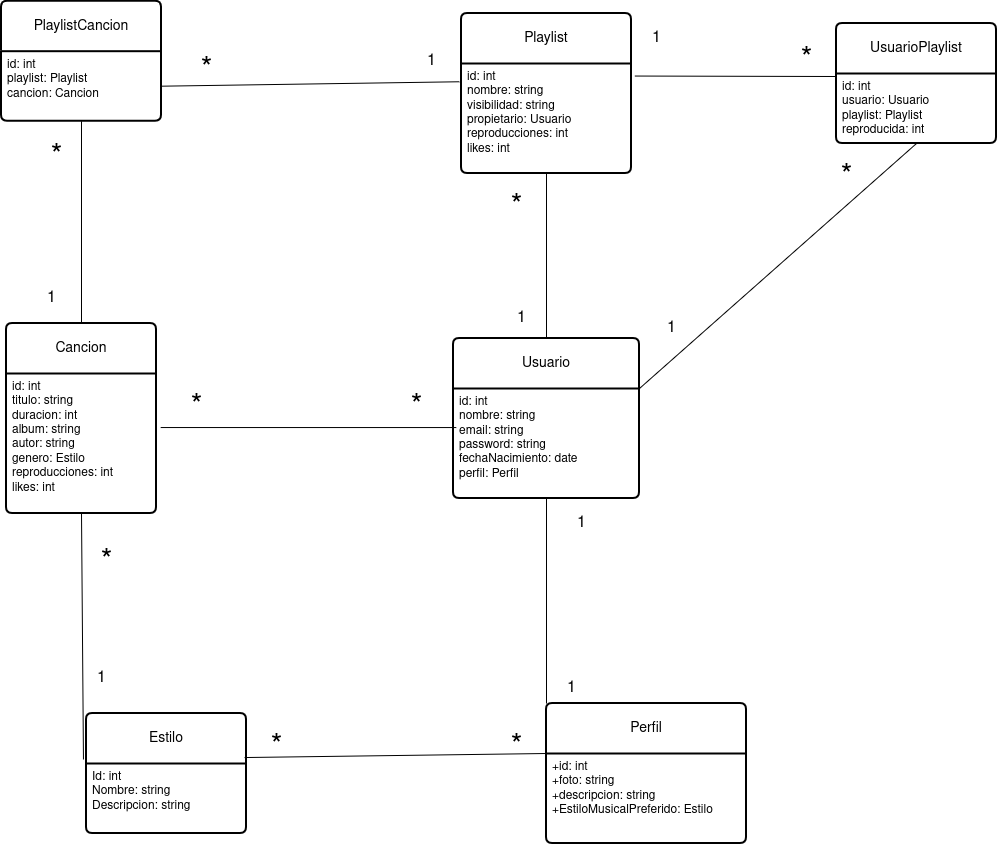

The diagram above was exported from draw.io. Its source (the exported page's mxGraphModel, read from the mxfile embedded in the PNG):
<mxGraphModel dx="2873" dy="1036" grid="1" gridSize="10" guides="1" tooltips="1" connect="1" arrows="1" fold="1" page="1" pageScale="1" pageWidth="827" pageHeight="1169" math="0" shadow="0">
  <root>
    <mxCell id="0" />
    <mxCell id="1" parent="0" />
    <mxCell id="u360cqK-RKr2Ww8NjMrk-1" value="Playlist" style="swimlane;childLayout=stackLayout;horizontal=1;startSize=50;horizontalStack=0;rounded=1;fontSize=14;fontStyle=0;strokeWidth=2;resizeParent=0;resizeLast=1;shadow=0;dashed=0;align=center;arcSize=4;whiteSpace=wrap;html=1;" parent="1" vertex="1">
      <mxGeometry x="-65" y="230" width="170" height="160" as="geometry" />
    </mxCell>
    <mxCell id="u360cqK-RKr2Ww8NjMrk-2" value="&lt;div&gt;id: int&lt;/div&gt;&lt;div&gt;nombre: string&lt;/div&gt;&lt;div&gt;visibilidad: string&lt;/div&gt;&lt;div&gt;propietario: Usuario&lt;/div&gt;&lt;div&gt;reproducciones: int&lt;/div&gt;&lt;div&gt;likes: int&lt;br&gt;&lt;/div&gt;" style="align=left;strokeColor=none;fillColor=none;spacingLeft=4;fontSize=12;verticalAlign=top;resizable=0;rotatable=0;part=1;html=1;" parent="u360cqK-RKr2Ww8NjMrk-1" vertex="1">
      <mxGeometry y="50" width="170" height="110" as="geometry" />
    </mxCell>
    <mxCell id="u360cqK-RKr2Ww8NjMrk-3" value="Perfil" style="swimlane;childLayout=stackLayout;horizontal=1;startSize=50;horizontalStack=0;rounded=1;fontSize=14;fontStyle=0;strokeWidth=2;resizeParent=0;resizeLast=1;shadow=0;dashed=0;align=center;arcSize=4;whiteSpace=wrap;html=1;" parent="1" vertex="1">
      <mxGeometry x="20" y="920" width="200" height="140" as="geometry" />
    </mxCell>
    <mxCell id="u360cqK-RKr2Ww8NjMrk-4" value="+id: int&lt;br&gt;+foto: string&lt;br&gt;&lt;div&gt;+descripcion: string&lt;/div&gt;&lt;div&gt;+EstiloMusicalPreferido: Estilo&lt;/div&gt;" style="align=left;strokeColor=none;fillColor=none;spacingLeft=4;fontSize=12;verticalAlign=top;resizable=0;rotatable=0;part=1;html=1;" parent="u360cqK-RKr2Ww8NjMrk-3" vertex="1">
      <mxGeometry y="50" width="200" height="90" as="geometry" />
    </mxCell>
    <mxCell id="u360cqK-RKr2Ww8NjMrk-5" value="UsuarioPlaylist" style="swimlane;childLayout=stackLayout;horizontal=1;startSize=50;horizontalStack=0;rounded=1;fontSize=14;fontStyle=0;strokeWidth=2;resizeParent=0;resizeLast=1;shadow=0;dashed=0;align=center;arcSize=4;whiteSpace=wrap;html=1;" parent="1" vertex="1">
      <mxGeometry x="310" y="240" width="160" height="120" as="geometry" />
    </mxCell>
    <mxCell id="u360cqK-RKr2Ww8NjMrk-6" value="&lt;div&gt;id: int&lt;/div&gt;&lt;div&gt;usuario: Usuario&lt;/div&gt;&lt;div&gt;playlist: Playlist&lt;/div&gt;&lt;div&gt;reproducida: int&lt;br&gt;&lt;/div&gt;" style="align=left;strokeColor=none;fillColor=none;spacingLeft=4;fontSize=12;verticalAlign=top;resizable=0;rotatable=0;part=1;html=1;" parent="u360cqK-RKr2Ww8NjMrk-5" vertex="1">
      <mxGeometry y="50" width="160" height="70" as="geometry" />
    </mxCell>
    <mxCell id="u360cqK-RKr2Ww8NjMrk-7" value="Cancion" style="swimlane;childLayout=stackLayout;horizontal=1;startSize=50;horizontalStack=0;rounded=1;fontSize=14;fontStyle=0;strokeWidth=2;resizeParent=0;resizeLast=1;shadow=0;dashed=0;align=center;arcSize=4;whiteSpace=wrap;html=1;" parent="1" vertex="1">
      <mxGeometry x="-520" y="540" width="150" height="190" as="geometry" />
    </mxCell>
    <mxCell id="u360cqK-RKr2Ww8NjMrk-8" value="&lt;div&gt;id: int&lt;/div&gt;&lt;div&gt;titulo: string&lt;/div&gt;&lt;div&gt;duracion: int&lt;/div&gt;&lt;div&gt;album: string&lt;/div&gt;&lt;div&gt;autor: string&lt;/div&gt;&lt;div&gt;genero: Estilo&lt;/div&gt;&lt;div&gt;reproducciones: int&lt;/div&gt;&lt;div&gt;likes: int&lt;br&gt;&lt;/div&gt;" style="align=left;strokeColor=none;fillColor=none;spacingLeft=4;fontSize=12;verticalAlign=top;resizable=0;rotatable=0;part=1;html=1;" parent="u360cqK-RKr2Ww8NjMrk-7" vertex="1">
      <mxGeometry y="50" width="150" height="140" as="geometry" />
    </mxCell>
    <mxCell id="u360cqK-RKr2Ww8NjMrk-9" value="Usuario" style="swimlane;childLayout=stackLayout;horizontal=1;startSize=50;horizontalStack=0;rounded=1;fontSize=14;fontStyle=0;strokeWidth=2;resizeParent=0;resizeLast=1;shadow=0;dashed=0;align=center;arcSize=4;whiteSpace=wrap;html=1;" parent="1" vertex="1">
      <mxGeometry x="-73" y="555" width="186" height="160" as="geometry" />
    </mxCell>
    <mxCell id="u360cqK-RKr2Ww8NjMrk-10" value="&lt;div&gt;id: int&lt;/div&gt;&lt;div&gt;nombre: string&lt;/div&gt;&lt;div&gt;email: string&lt;/div&gt;&lt;div&gt;password: string&lt;/div&gt;&lt;div&gt;fechaNacimiento: date&lt;/div&gt;&lt;div&gt;perfil: Perfil&lt;br&gt;&lt;/div&gt;&lt;div&gt;&lt;br&gt;&lt;/div&gt;" style="align=left;strokeColor=none;fillColor=none;spacingLeft=4;fontSize=12;verticalAlign=top;resizable=0;rotatable=0;part=1;html=1;" parent="u360cqK-RKr2Ww8NjMrk-9" vertex="1">
      <mxGeometry y="50" width="186" height="110" as="geometry" />
    </mxCell>
    <mxCell id="u360cqK-RKr2Ww8NjMrk-11" value="Estilo" style="swimlane;childLayout=stackLayout;horizontal=1;startSize=50;horizontalStack=0;rounded=1;fontSize=14;fontStyle=0;strokeWidth=2;resizeParent=0;resizeLast=1;shadow=0;dashed=0;align=center;arcSize=4;whiteSpace=wrap;html=1;" parent="1" vertex="1">
      <mxGeometry x="-440" y="930" width="160" height="120" as="geometry" />
    </mxCell>
    <mxCell id="u360cqK-RKr2Ww8NjMrk-12" value="Id: int&lt;br&gt;Nombre: string&lt;br&gt;Descripcion: string" style="align=left;strokeColor=none;fillColor=none;spacingLeft=4;fontSize=12;verticalAlign=top;resizable=0;rotatable=0;part=1;html=1;" parent="u360cqK-RKr2Ww8NjMrk-11" vertex="1">
      <mxGeometry y="50" width="160" height="70" as="geometry" />
    </mxCell>
    <mxCell id="u360cqK-RKr2Ww8NjMrk-13" value="PlaylistCancion" style="swimlane;childLayout=stackLayout;horizontal=1;startSize=50;horizontalStack=0;rounded=1;fontSize=14;fontStyle=0;strokeWidth=2;resizeParent=0;resizeLast=1;shadow=0;dashed=0;align=center;arcSize=4;whiteSpace=wrap;html=1;" parent="1" vertex="1">
      <mxGeometry x="-525" y="217.69" width="160" height="120" as="geometry" />
    </mxCell>
    <mxCell id="u360cqK-RKr2Ww8NjMrk-14" value="&lt;div&gt;id: int&lt;/div&gt;&lt;div&gt;playlist: Playlist&lt;/div&gt;&lt;div&gt;cancion: Cancion&lt;br&gt;&lt;/div&gt;" style="align=left;strokeColor=none;fillColor=none;spacingLeft=4;fontSize=12;verticalAlign=top;resizable=0;rotatable=0;part=1;html=1;" parent="u360cqK-RKr2Ww8NjMrk-13" vertex="1">
      <mxGeometry y="50" width="160" height="70" as="geometry" />
    </mxCell>
    <mxCell id="u360cqK-RKr2Ww8NjMrk-23" value="" style="endArrow=none;html=1;rounded=0;exitX=0.5;exitY=1;exitDx=0;exitDy=0;entryX=-0.019;entryY=0.383;entryDx=0;entryDy=0;entryPerimeter=0;" parent="1" source="u360cqK-RKr2Ww8NjMrk-8" target="u360cqK-RKr2Ww8NjMrk-11" edge="1">
      <mxGeometry relative="1" as="geometry">
        <mxPoint x="-250" y="740" as="sourcePoint" />
        <mxPoint x="-90" y="740" as="targetPoint" />
      </mxGeometry>
    </mxCell>
    <mxCell id="u360cqK-RKr2Ww8NjMrk-27" value="&lt;font style=&quot;font-size: 16px;&quot;&gt;1&lt;/font&gt;" style="text;html=1;align=center;verticalAlign=middle;resizable=0;points=[];autosize=1;strokeColor=none;fillColor=none;" parent="1" vertex="1">
      <mxGeometry x="-440" y="880" width="30" height="30" as="geometry" />
    </mxCell>
    <mxCell id="u360cqK-RKr2Ww8NjMrk-28" value="&lt;font style=&quot;font-size: 30px;&quot;&gt;*&lt;/font&gt;" style="text;html=1;align=center;verticalAlign=middle;resizable=0;points=[];autosize=1;strokeColor=none;fillColor=none;" parent="1" vertex="1">
      <mxGeometry x="-440" y="754.5" width="40" height="50" as="geometry" />
    </mxCell>
    <mxCell id="u360cqK-RKr2Ww8NjMrk-31" value="" style="endArrow=none;html=1;rounded=0;exitX=0.988;exitY=0.367;exitDx=0;exitDy=0;exitPerimeter=0;entryX=0;entryY=0;entryDx=0;entryDy=0;" parent="1" source="u360cqK-RKr2Ww8NjMrk-11" target="u360cqK-RKr2Ww8NjMrk-4" edge="1">
      <mxGeometry width="50" height="50" relative="1" as="geometry">
        <mxPoint x="160" y="630" as="sourcePoint" />
        <mxPoint x="210" y="580" as="targetPoint" />
      </mxGeometry>
    </mxCell>
    <mxCell id="u360cqK-RKr2Ww8NjMrk-32" value="&lt;font style=&quot;font-size: 30px;&quot;&gt;*&lt;/font&gt;" style="text;html=1;align=center;verticalAlign=middle;resizable=0;points=[];autosize=1;strokeColor=none;fillColor=none;" parent="1" vertex="1">
      <mxGeometry x="-270" y="940" width="40" height="50" as="geometry" />
    </mxCell>
    <mxCell id="u360cqK-RKr2Ww8NjMrk-37" value="&lt;font style=&quot;font-size: 16px;&quot;&gt;1&lt;/font&gt;" style="text;html=1;align=center;verticalAlign=middle;resizable=0;points=[];autosize=1;strokeColor=none;fillColor=none;" parent="1" vertex="1">
      <mxGeometry x="-490" y="500" width="30" height="30" as="geometry" />
    </mxCell>
    <mxCell id="u360cqK-RKr2Ww8NjMrk-39" value="" style="endArrow=none;html=1;rounded=0;entryX=1;entryY=0.5;entryDx=0;entryDy=0;exitX=-0.013;exitY=0.166;exitDx=0;exitDy=0;exitPerimeter=0;" parent="1" source="u360cqK-RKr2Ww8NjMrk-2" target="u360cqK-RKr2Ww8NjMrk-14" edge="1">
      <mxGeometry width="50" height="50" relative="1" as="geometry">
        <mxPoint x="-27.61000000000024" y="486.41" as="sourcePoint" />
        <mxPoint x="-132.39" y="329.99999999999994" as="targetPoint" />
      </mxGeometry>
    </mxCell>
    <mxCell id="u360cqK-RKr2Ww8NjMrk-40" value="&lt;font style=&quot;font-size: 16px;&quot;&gt;1&lt;/font&gt;" style="text;html=1;align=center;verticalAlign=middle;resizable=0;points=[];autosize=1;strokeColor=none;fillColor=none;" parent="1" vertex="1">
      <mxGeometry x="-110" y="262.69" width="30" height="30" as="geometry" />
    </mxCell>
    <mxCell id="u360cqK-RKr2Ww8NjMrk-41" value="&lt;font style=&quot;font-size: 30px;&quot;&gt;*&lt;/font&gt;" style="text;html=1;align=center;verticalAlign=middle;resizable=0;points=[];autosize=1;strokeColor=none;fillColor=none;" parent="1" vertex="1">
      <mxGeometry x="-340" y="262.69" width="40" height="50" as="geometry" />
    </mxCell>
    <mxCell id="u360cqK-RKr2Ww8NjMrk-42" value="" style="endArrow=none;html=1;rounded=0;exitX=1.02;exitY=0.114;exitDx=0;exitDy=0;exitPerimeter=0;" parent="1" source="u360cqK-RKr2Ww8NjMrk-2" edge="1">
      <mxGeometry width="50" height="50" relative="1" as="geometry">
        <mxPoint x="70" y="480" as="sourcePoint" />
        <mxPoint x="310" y="293" as="targetPoint" />
      </mxGeometry>
    </mxCell>
    <mxCell id="u360cqK-RKr2Ww8NjMrk-43" value="&lt;font style=&quot;font-size: 30px;&quot;&gt;*&lt;/font&gt;" style="text;html=1;align=center;verticalAlign=middle;resizable=0;points=[];autosize=1;strokeColor=none;fillColor=none;" parent="1" vertex="1">
      <mxGeometry x="260" y="252.69" width="40" height="50" as="geometry" />
    </mxCell>
    <mxCell id="u360cqK-RKr2Ww8NjMrk-44" value="&lt;font style=&quot;font-size: 16px;&quot;&gt;1&lt;/font&gt;" style="text;html=1;align=center;verticalAlign=middle;resizable=0;points=[];autosize=1;strokeColor=none;fillColor=none;" parent="1" vertex="1">
      <mxGeometry x="115" y="240" width="30" height="30" as="geometry" />
    </mxCell>
    <mxCell id="u360cqK-RKr2Ww8NjMrk-45" value="&lt;font style=&quot;font-size: 30px;&quot;&gt;*&lt;/font&gt;" style="text;html=1;align=center;verticalAlign=middle;resizable=0;points=[];autosize=1;strokeColor=none;fillColor=none;" parent="1" vertex="1">
      <mxGeometry x="300" y="370" width="40" height="50" as="geometry" />
    </mxCell>
    <mxCell id="u360cqK-RKr2Ww8NjMrk-46" value="" style="endArrow=none;html=1;rounded=0;entryX=0.5;entryY=1;entryDx=0;entryDy=0;exitX=1;exitY=0;exitDx=0;exitDy=0;" parent="1" source="u360cqK-RKr2Ww8NjMrk-10" target="u360cqK-RKr2Ww8NjMrk-6" edge="1">
      <mxGeometry width="50" height="50" relative="1" as="geometry">
        <mxPoint x="88" y="502" as="sourcePoint" />
        <mxPoint x="252" y="341" as="targetPoint" />
      </mxGeometry>
    </mxCell>
    <mxCell id="u360cqK-RKr2Ww8NjMrk-47" value="" style="endArrow=none;html=1;rounded=0;exitX=0;exitY=0;exitDx=0;exitDy=0;entryX=0.5;entryY=1;entryDx=0;entryDy=0;" parent="1" source="u360cqK-RKr2Ww8NjMrk-3" target="u360cqK-RKr2Ww8NjMrk-10" edge="1">
      <mxGeometry width="50" height="50" relative="1" as="geometry">
        <mxPoint x="160" y="630" as="sourcePoint" />
        <mxPoint x="210" y="580" as="targetPoint" />
      </mxGeometry>
    </mxCell>
    <mxCell id="u360cqK-RKr2Ww8NjMrk-49" value="&lt;font style=&quot;font-size: 16px;&quot;&gt;1&lt;/font&gt;" style="text;html=1;align=center;verticalAlign=middle;resizable=0;points=[];autosize=1;strokeColor=none;fillColor=none;" parent="1" vertex="1">
      <mxGeometry x="130" y="530" width="30" height="30" as="geometry" />
    </mxCell>
    <mxCell id="u360cqK-RKr2Ww8NjMrk-50" value="&lt;font style=&quot;font-size: 16px;&quot;&gt;1&lt;/font&gt;" style="text;html=1;align=center;verticalAlign=middle;resizable=0;points=[];autosize=1;strokeColor=none;fillColor=none;" parent="1" vertex="1">
      <mxGeometry x="30" y="890" width="30" height="30" as="geometry" />
    </mxCell>
    <mxCell id="u360cqK-RKr2Ww8NjMrk-51" value="&lt;font style=&quot;font-size: 16px;&quot;&gt;1&lt;/font&gt;" style="text;html=1;align=center;verticalAlign=middle;resizable=0;points=[];autosize=1;strokeColor=none;fillColor=none;" parent="1" vertex="1">
      <mxGeometry x="40" y="724.5" width="30" height="30" as="geometry" />
    </mxCell>
    <mxCell id="u360cqK-RKr2Ww8NjMrk-52" value="&lt;font style=&quot;font-size: 16px;&quot;&gt;1&lt;/font&gt;" style="text;html=1;align=center;verticalAlign=middle;resizable=0;points=[];autosize=1;strokeColor=none;fillColor=none;" parent="1" vertex="1">
      <mxGeometry x="-20" y="520" width="30" height="30" as="geometry" />
    </mxCell>
    <mxCell id="u360cqK-RKr2Ww8NjMrk-53" value="" style="endArrow=none;html=1;rounded=0;exitX=0.5;exitY=1;exitDx=0;exitDy=0;entryX=0.5;entryY=0;entryDx=0;entryDy=0;" parent="1" source="u360cqK-RKr2Ww8NjMrk-2" target="u360cqK-RKr2Ww8NjMrk-9" edge="1">
      <mxGeometry width="50" height="50" relative="1" as="geometry">
        <mxPoint x="340" y="730" as="sourcePoint" />
        <mxPoint x="423" y="600" as="targetPoint" />
      </mxGeometry>
    </mxCell>
    <mxCell id="u360cqK-RKr2Ww8NjMrk-54" value="&lt;font style=&quot;font-size: 30px;&quot;&gt;*&lt;/font&gt;" style="text;html=1;align=center;verticalAlign=middle;resizable=0;points=[];autosize=1;strokeColor=none;fillColor=none;" parent="1" vertex="1">
      <mxGeometry x="-30" y="400" width="40" height="50" as="geometry" />
    </mxCell>
    <mxCell id="x7FvEfgShklo6OKxqp58-1" value="" style="endArrow=none;html=1;rounded=0;exitX=0.5;exitY=0;exitDx=0;exitDy=0;entryX=0.5;entryY=1;entryDx=0;entryDy=0;" parent="1" source="u360cqK-RKr2Ww8NjMrk-7" target="u360cqK-RKr2Ww8NjMrk-14" edge="1">
      <mxGeometry width="50" height="50" relative="1" as="geometry">
        <mxPoint x="-375" y="540" as="sourcePoint" />
        <mxPoint x="-331" y="334" as="targetPoint" />
      </mxGeometry>
    </mxCell>
    <mxCell id="u360cqK-RKr2Ww8NjMrk-38" value="&lt;font style=&quot;font-size: 30px;&quot;&gt;*&lt;/font&gt;" style="text;html=1;align=center;verticalAlign=middle;resizable=0;points=[];autosize=1;strokeColor=none;fillColor=none;" parent="1" vertex="1">
      <mxGeometry x="-490" y="350" width="40" height="50" as="geometry" />
    </mxCell>
    <mxCell id="x7FvEfgShklo6OKxqp58-4" value="" style="endArrow=none;html=1;rounded=0;exitX=1.028;exitY=0.386;exitDx=0;exitDy=0;exitPerimeter=0;entryX=0.015;entryY=0.355;entryDx=0;entryDy=0;entryPerimeter=0;" parent="1" source="u360cqK-RKr2Ww8NjMrk-8" target="u360cqK-RKr2Ww8NjMrk-10" edge="1">
      <mxGeometry width="50" height="50" relative="1" as="geometry">
        <mxPoint x="40" y="670" as="sourcePoint" />
        <mxPoint x="90" y="620" as="targetPoint" />
      </mxGeometry>
    </mxCell>
    <mxCell id="x7FvEfgShklo6OKxqp58-8" value="&lt;font style=&quot;font-size: 30px;&quot;&gt;*&lt;/font&gt;" style="text;html=1;align=center;verticalAlign=middle;resizable=0;points=[];autosize=1;strokeColor=none;fillColor=none;" parent="1" vertex="1">
      <mxGeometry x="-30" y="940" width="40" height="50" as="geometry" />
    </mxCell>
    <mxCell id="x7FvEfgShklo6OKxqp58-9" value="&lt;font style=&quot;font-size: 30px;&quot;&gt;*&lt;/font&gt;" style="text;html=1;align=center;verticalAlign=middle;resizable=0;points=[];autosize=1;strokeColor=none;fillColor=none;" parent="1" vertex="1">
      <mxGeometry x="-350" y="600" width="40" height="50" as="geometry" />
    </mxCell>
    <mxCell id="x7FvEfgShklo6OKxqp58-11" value="&lt;font style=&quot;font-size: 30px;&quot;&gt;*&lt;/font&gt;" style="text;html=1;align=center;verticalAlign=middle;resizable=0;points=[];autosize=1;strokeColor=none;fillColor=none;" parent="1" vertex="1">
      <mxGeometry x="-130" y="600" width="40" height="50" as="geometry" />
    </mxCell>
  </root>
</mxGraphModel>